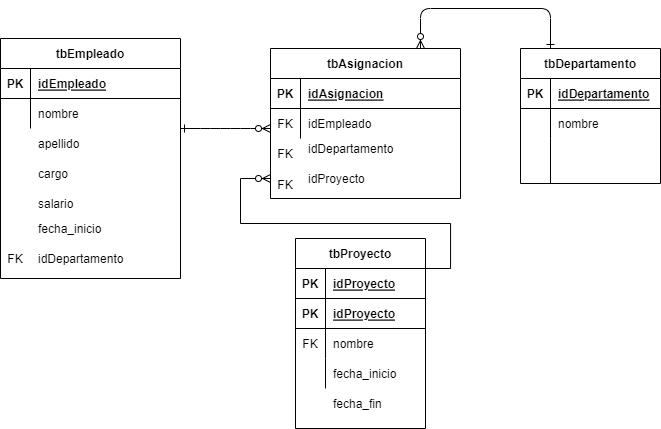

The diagram above was exported from draw.io. Its source (the exported page's mxGraphModel, read from the mxfile embedded in the PNG):
<mxGraphModel dx="1035" dy="562" grid="1" gridSize="10" guides="1" tooltips="1" connect="1" arrows="1" fold="1" page="1" pageScale="1" pageWidth="850" pageHeight="1100" math="0" shadow="0" extFonts="Permanent Marker^https://fonts.googleapis.com/css?family=Permanent+Marker">
  <root>
    <mxCell id="0" />
    <mxCell id="1" parent="0" />
    <mxCell id="OVIcrC18MkLOUCeAshDb-19" value="tbEmpleado" style="shape=table;startSize=30;container=1;collapsible=1;childLayout=tableLayout;fixedRows=1;rowLines=0;fontStyle=1;align=center;resizeLast=1;" vertex="1" parent="1">
      <mxGeometry x="140" y="640" width="180" height="240" as="geometry" />
    </mxCell>
    <mxCell id="OVIcrC18MkLOUCeAshDb-20" value="" style="shape=partialRectangle;collapsible=0;dropTarget=0;pointerEvents=0;fillColor=none;points=[[0,0.5],[1,0.5]];portConstraint=eastwest;top=0;left=0;right=0;bottom=1;" vertex="1" parent="OVIcrC18MkLOUCeAshDb-19">
      <mxGeometry y="30" width="180" height="30" as="geometry" />
    </mxCell>
    <mxCell id="OVIcrC18MkLOUCeAshDb-21" value="PK" style="shape=partialRectangle;overflow=hidden;connectable=0;fillColor=none;top=0;left=0;bottom=0;right=0;fontStyle=1;" vertex="1" parent="OVIcrC18MkLOUCeAshDb-20">
      <mxGeometry width="30" height="30" as="geometry">
        <mxRectangle width="30" height="30" as="alternateBounds" />
      </mxGeometry>
    </mxCell>
    <mxCell id="OVIcrC18MkLOUCeAshDb-22" value="idEmpleado" style="shape=partialRectangle;overflow=hidden;connectable=0;fillColor=none;top=0;left=0;bottom=0;right=0;align=left;spacingLeft=6;fontStyle=5;" vertex="1" parent="OVIcrC18MkLOUCeAshDb-20">
      <mxGeometry x="30" width="150" height="30" as="geometry">
        <mxRectangle width="150" height="30" as="alternateBounds" />
      </mxGeometry>
    </mxCell>
    <mxCell id="OVIcrC18MkLOUCeAshDb-23" value="" style="shape=partialRectangle;collapsible=0;dropTarget=0;pointerEvents=0;fillColor=none;points=[[0,0.5],[1,0.5]];portConstraint=eastwest;top=0;left=0;right=0;bottom=0;" vertex="1" parent="OVIcrC18MkLOUCeAshDb-19">
      <mxGeometry y="60" width="180" height="30" as="geometry" />
    </mxCell>
    <mxCell id="OVIcrC18MkLOUCeAshDb-24" value="" style="shape=partialRectangle;overflow=hidden;connectable=0;fillColor=none;top=0;left=0;bottom=0;right=0;" vertex="1" parent="OVIcrC18MkLOUCeAshDb-23">
      <mxGeometry width="30" height="30" as="geometry">
        <mxRectangle width="30" height="30" as="alternateBounds" />
      </mxGeometry>
    </mxCell>
    <mxCell id="OVIcrC18MkLOUCeAshDb-25" value="nombre" style="shape=partialRectangle;overflow=hidden;connectable=0;fillColor=none;top=0;left=0;bottom=0;right=0;align=left;spacingLeft=6;" vertex="1" parent="OVIcrC18MkLOUCeAshDb-23">
      <mxGeometry x="30" width="150" height="30" as="geometry">
        <mxRectangle width="150" height="30" as="alternateBounds" />
      </mxGeometry>
    </mxCell>
    <mxCell id="OVIcrC18MkLOUCeAshDb-26" value="apellido" style="shape=partialRectangle;overflow=hidden;connectable=0;fillColor=none;top=0;left=0;bottom=0;right=0;align=left;spacingLeft=6;" vertex="1" parent="1">
      <mxGeometry x="170" y="730" width="130" height="30" as="geometry">
        <mxRectangle width="220" height="30" as="alternateBounds" />
      </mxGeometry>
    </mxCell>
    <mxCell id="OVIcrC18MkLOUCeAshDb-27" value="cargo" style="shape=partialRectangle;overflow=hidden;connectable=0;fillColor=none;top=0;left=0;bottom=0;right=0;align=left;spacingLeft=6;" vertex="1" parent="1">
      <mxGeometry x="170" y="760" width="140" height="30" as="geometry">
        <mxRectangle width="220" height="30" as="alternateBounds" />
      </mxGeometry>
    </mxCell>
    <mxCell id="OVIcrC18MkLOUCeAshDb-28" value="salario" style="shape=partialRectangle;overflow=hidden;connectable=0;fillColor=none;top=0;left=0;bottom=0;right=0;align=left;spacingLeft=6;" vertex="1" parent="1">
      <mxGeometry x="170" y="790" width="140" height="30" as="geometry">
        <mxRectangle width="220" height="30" as="alternateBounds" />
      </mxGeometry>
    </mxCell>
    <mxCell id="OVIcrC18MkLOUCeAshDb-29" value="fecha_inicio" style="shape=partialRectangle;overflow=hidden;connectable=0;fillColor=none;top=0;left=0;bottom=0;right=0;align=left;spacingLeft=6;" vertex="1" parent="1">
      <mxGeometry x="170" y="815" width="140" height="30" as="geometry">
        <mxRectangle width="220" height="30" as="alternateBounds" />
      </mxGeometry>
    </mxCell>
    <mxCell id="OVIcrC18MkLOUCeAshDb-30" value="idDepartamento" style="shape=partialRectangle;overflow=hidden;connectable=0;fillColor=none;top=0;left=0;bottom=0;right=0;align=left;spacingLeft=6;" vertex="1" parent="1">
      <mxGeometry x="170" y="845" width="140" height="30" as="geometry">
        <mxRectangle width="220" height="30" as="alternateBounds" />
      </mxGeometry>
    </mxCell>
    <mxCell id="OVIcrC18MkLOUCeAshDb-31" value="FK" style="shape=partialRectangle;overflow=hidden;connectable=0;fillColor=none;top=0;left=0;bottom=0;right=0;" vertex="1" parent="1">
      <mxGeometry x="140" y="845" width="30" height="30" as="geometry">
        <mxRectangle width="30" height="30" as="alternateBounds" />
      </mxGeometry>
    </mxCell>
    <mxCell id="OVIcrC18MkLOUCeAshDb-32" value="" style="edgeStyle=entityRelationEdgeStyle;endArrow=ERzeroToMany;startArrow=ERone;endFill=1;startFill=0;" edge="1" parent="1">
      <mxGeometry width="100" height="100" relative="1" as="geometry">
        <mxPoint x="320" y="730" as="sourcePoint" />
        <mxPoint x="410" y="730" as="targetPoint" />
        <Array as="points">
          <mxPoint x="340" y="910" />
          <mxPoint x="360" y="910" />
          <mxPoint x="130" y="830" />
          <mxPoint x="100" y="880" />
          <mxPoint x="90" y="880" />
        </Array>
      </mxGeometry>
    </mxCell>
    <mxCell id="OVIcrC18MkLOUCeAshDb-43" value="tbAsignacion" style="shape=table;startSize=30;container=1;collapsible=1;childLayout=tableLayout;fixedRows=1;rowLines=0;fontStyle=1;align=center;resizeLast=1;" vertex="1" parent="1">
      <mxGeometry x="410" y="650" width="190" height="150" as="geometry" />
    </mxCell>
    <mxCell id="OVIcrC18MkLOUCeAshDb-44" value="" style="shape=partialRectangle;collapsible=0;dropTarget=0;pointerEvents=0;fillColor=none;points=[[0,0.5],[1,0.5]];portConstraint=eastwest;top=0;left=0;right=0;bottom=1;" vertex="1" parent="OVIcrC18MkLOUCeAshDb-43">
      <mxGeometry y="30" width="190" height="30" as="geometry" />
    </mxCell>
    <mxCell id="OVIcrC18MkLOUCeAshDb-45" value="PK" style="shape=partialRectangle;overflow=hidden;connectable=0;fillColor=none;top=0;left=0;bottom=0;right=0;fontStyle=1;" vertex="1" parent="OVIcrC18MkLOUCeAshDb-44">
      <mxGeometry width="30" height="30" as="geometry">
        <mxRectangle width="30" height="30" as="alternateBounds" />
      </mxGeometry>
    </mxCell>
    <mxCell id="OVIcrC18MkLOUCeAshDb-46" value="idAsignacion" style="shape=partialRectangle;overflow=hidden;connectable=0;fillColor=none;top=0;left=0;bottom=0;right=0;align=left;spacingLeft=6;fontStyle=5;" vertex="1" parent="OVIcrC18MkLOUCeAshDb-44">
      <mxGeometry x="30" width="160" height="30" as="geometry">
        <mxRectangle width="160" height="30" as="alternateBounds" />
      </mxGeometry>
    </mxCell>
    <mxCell id="OVIcrC18MkLOUCeAshDb-47" value="" style="shape=partialRectangle;collapsible=0;dropTarget=0;pointerEvents=0;fillColor=none;points=[[0,0.5],[1,0.5]];portConstraint=eastwest;top=0;left=0;right=0;bottom=0;" vertex="1" parent="OVIcrC18MkLOUCeAshDb-43">
      <mxGeometry y="60" width="190" height="30" as="geometry" />
    </mxCell>
    <mxCell id="OVIcrC18MkLOUCeAshDb-48" value="" style="shape=partialRectangle;overflow=hidden;connectable=0;fillColor=none;top=0;left=0;bottom=0;right=0;" vertex="1" parent="OVIcrC18MkLOUCeAshDb-47">
      <mxGeometry width="30" height="30" as="geometry">
        <mxRectangle width="30" height="30" as="alternateBounds" />
      </mxGeometry>
    </mxCell>
    <mxCell id="OVIcrC18MkLOUCeAshDb-49" value="idEmpleado" style="shape=partialRectangle;overflow=hidden;connectable=0;fillColor=none;top=0;left=0;bottom=0;right=0;align=left;spacingLeft=6;" vertex="1" parent="OVIcrC18MkLOUCeAshDb-47">
      <mxGeometry x="30" width="160" height="30" as="geometry">
        <mxRectangle width="160" height="30" as="alternateBounds" />
      </mxGeometry>
    </mxCell>
    <mxCell id="OVIcrC18MkLOUCeAshDb-51" value="idDepartamento" style="shape=partialRectangle;overflow=hidden;connectable=0;fillColor=none;top=0;left=0;bottom=0;right=0;align=left;spacingLeft=6;" vertex="1" parent="1">
      <mxGeometry x="440" y="735" width="150" height="30" as="geometry">
        <mxRectangle width="220" height="30" as="alternateBounds" />
      </mxGeometry>
    </mxCell>
    <mxCell id="OVIcrC18MkLOUCeAshDb-52" value="idProyecto" style="shape=partialRectangle;overflow=hidden;connectable=0;fillColor=none;top=0;left=0;bottom=0;right=0;align=left;spacingLeft=6;" vertex="1" parent="1">
      <mxGeometry x="440" y="765" width="150" height="30" as="geometry">
        <mxRectangle width="220" height="30" as="alternateBounds" />
      </mxGeometry>
    </mxCell>
    <mxCell id="OVIcrC18MkLOUCeAshDb-53" value="FK" style="shape=partialRectangle;overflow=hidden;connectable=0;fillColor=none;top=0;left=0;bottom=0;right=0;" vertex="1" parent="1">
      <mxGeometry x="410" y="710" width="30" height="30" as="geometry">
        <mxRectangle width="30" height="30" as="alternateBounds" />
      </mxGeometry>
    </mxCell>
    <mxCell id="OVIcrC18MkLOUCeAshDb-54" value="FK" style="shape=partialRectangle;overflow=hidden;connectable=0;fillColor=none;top=0;left=0;bottom=0;right=0;" vertex="1" parent="1">
      <mxGeometry x="410" y="740" width="30" height="30" as="geometry">
        <mxRectangle width="30" height="30" as="alternateBounds" />
      </mxGeometry>
    </mxCell>
    <mxCell id="OVIcrC18MkLOUCeAshDb-55" value="FK" style="shape=partialRectangle;overflow=hidden;connectable=0;fillColor=none;top=0;left=0;bottom=0;right=0;" vertex="1" parent="1">
      <mxGeometry x="410" y="772.5" width="30" height="27.5" as="geometry">
        <mxRectangle width="30" height="30" as="alternateBounds" />
      </mxGeometry>
    </mxCell>
    <mxCell id="OVIcrC18MkLOUCeAshDb-56" value="tbDepartamento" style="shape=table;startSize=30;container=1;collapsible=1;childLayout=tableLayout;fixedRows=1;rowLines=0;fontStyle=1;align=center;resizeLast=1;" vertex="1" parent="1">
      <mxGeometry x="660" y="650" width="140" height="135" as="geometry" />
    </mxCell>
    <mxCell id="OVIcrC18MkLOUCeAshDb-57" value="" style="shape=partialRectangle;collapsible=0;dropTarget=0;pointerEvents=0;fillColor=none;points=[[0,0.5],[1,0.5]];portConstraint=eastwest;top=0;left=0;right=0;bottom=1;" vertex="1" parent="OVIcrC18MkLOUCeAshDb-56">
      <mxGeometry y="30" width="140" height="30" as="geometry" />
    </mxCell>
    <mxCell id="OVIcrC18MkLOUCeAshDb-58" value="PK" style="shape=partialRectangle;overflow=hidden;connectable=0;fillColor=none;top=0;left=0;bottom=0;right=0;fontStyle=1;" vertex="1" parent="OVIcrC18MkLOUCeAshDb-57">
      <mxGeometry width="30" height="30" as="geometry">
        <mxRectangle width="30" height="30" as="alternateBounds" />
      </mxGeometry>
    </mxCell>
    <mxCell id="OVIcrC18MkLOUCeAshDb-59" value="idDepartamento" style="shape=partialRectangle;overflow=hidden;connectable=0;fillColor=none;top=0;left=0;bottom=0;right=0;align=left;spacingLeft=6;fontStyle=5;" vertex="1" parent="OVIcrC18MkLOUCeAshDb-57">
      <mxGeometry x="30" width="110" height="30" as="geometry">
        <mxRectangle width="110" height="30" as="alternateBounds" />
      </mxGeometry>
    </mxCell>
    <mxCell id="OVIcrC18MkLOUCeAshDb-60" value="" style="shape=partialRectangle;collapsible=0;dropTarget=0;pointerEvents=0;fillColor=none;points=[[0,0.5],[1,0.5]];portConstraint=eastwest;top=0;left=0;right=0;bottom=0;" vertex="1" parent="OVIcrC18MkLOUCeAshDb-56">
      <mxGeometry y="60" width="140" height="30" as="geometry" />
    </mxCell>
    <mxCell id="OVIcrC18MkLOUCeAshDb-61" value="" style="shape=partialRectangle;overflow=hidden;connectable=0;fillColor=none;top=0;left=0;bottom=0;right=0;" vertex="1" parent="OVIcrC18MkLOUCeAshDb-60">
      <mxGeometry width="30" height="30" as="geometry">
        <mxRectangle width="30" height="30" as="alternateBounds" />
      </mxGeometry>
    </mxCell>
    <mxCell id="OVIcrC18MkLOUCeAshDb-62" value="nombre" style="shape=partialRectangle;overflow=hidden;connectable=0;fillColor=none;top=0;left=0;bottom=0;right=0;align=left;spacingLeft=6;" vertex="1" parent="OVIcrC18MkLOUCeAshDb-60">
      <mxGeometry x="30" width="110" height="30" as="geometry">
        <mxRectangle width="110" height="30" as="alternateBounds" />
      </mxGeometry>
    </mxCell>
    <mxCell id="OVIcrC18MkLOUCeAshDb-63" value="" style="shape=partialRectangle;collapsible=0;dropTarget=0;pointerEvents=0;fillColor=none;points=[[0,0.5],[1,0.5]];portConstraint=eastwest;top=0;left=0;right=0;bottom=0;" vertex="1" parent="OVIcrC18MkLOUCeAshDb-56">
      <mxGeometry y="90" width="140" height="45" as="geometry" />
    </mxCell>
    <mxCell id="OVIcrC18MkLOUCeAshDb-64" value="" style="shape=partialRectangle;overflow=hidden;connectable=0;fillColor=none;top=0;left=0;bottom=0;right=0;" vertex="1" parent="OVIcrC18MkLOUCeAshDb-63">
      <mxGeometry width="30" height="45" as="geometry">
        <mxRectangle width="30" height="45" as="alternateBounds" />
      </mxGeometry>
    </mxCell>
    <mxCell id="OVIcrC18MkLOUCeAshDb-65" value="" style="shape=partialRectangle;overflow=hidden;connectable=0;fillColor=none;top=0;left=0;bottom=0;right=0;align=left;spacingLeft=6;" vertex="1" parent="OVIcrC18MkLOUCeAshDb-63">
      <mxGeometry x="30" width="110" height="45" as="geometry">
        <mxRectangle width="110" height="45" as="alternateBounds" />
      </mxGeometry>
    </mxCell>
    <mxCell id="OVIcrC18MkLOUCeAshDb-90" value="" style="edgeStyle=elbowEdgeStyle;endArrow=ERzeroToMany;startArrow=ERone;endFill=1;startFill=0;elbow=vertical;" edge="1" parent="1">
      <mxGeometry width="100" height="100" relative="1" as="geometry">
        <mxPoint x="690" y="650" as="sourcePoint" />
        <mxPoint x="560" y="650" as="targetPoint" />
        <Array as="points">
          <mxPoint x="620" y="610" />
        </Array>
      </mxGeometry>
    </mxCell>
    <mxCell id="OVIcrC18MkLOUCeAshDb-104" value="tbProyecto" style="shape=table;startSize=30;container=1;collapsible=1;childLayout=tableLayout;fixedRows=1;rowLines=0;fontStyle=1;align=center;resizeLast=1;" vertex="1" parent="1">
      <mxGeometry x="435" y="840" width="130" height="190" as="geometry" />
    </mxCell>
    <mxCell id="OVIcrC18MkLOUCeAshDb-105" value="" style="shape=partialRectangle;collapsible=0;dropTarget=0;pointerEvents=0;fillColor=none;points=[[0,0.5],[1,0.5]];portConstraint=eastwest;top=0;left=0;right=0;bottom=1;" vertex="1" parent="OVIcrC18MkLOUCeAshDb-104">
      <mxGeometry y="30" width="130" height="30" as="geometry" />
    </mxCell>
    <mxCell id="OVIcrC18MkLOUCeAshDb-106" value="PK" style="shape=partialRectangle;overflow=hidden;connectable=0;fillColor=none;top=0;left=0;bottom=0;right=0;fontStyle=1;" vertex="1" parent="OVIcrC18MkLOUCeAshDb-105">
      <mxGeometry width="30" height="30" as="geometry">
        <mxRectangle width="30" height="30" as="alternateBounds" />
      </mxGeometry>
    </mxCell>
    <mxCell id="OVIcrC18MkLOUCeAshDb-107" value="idProyecto" style="shape=partialRectangle;overflow=hidden;connectable=0;fillColor=none;top=0;left=0;bottom=0;right=0;align=left;spacingLeft=6;fontStyle=5;" vertex="1" parent="OVIcrC18MkLOUCeAshDb-105">
      <mxGeometry x="30" width="100" height="30" as="geometry">
        <mxRectangle width="100" height="30" as="alternateBounds" />
      </mxGeometry>
    </mxCell>
    <mxCell id="OVIcrC18MkLOUCeAshDb-118" value="" style="shape=partialRectangle;collapsible=0;dropTarget=0;pointerEvents=0;fillColor=none;points=[[0,0.5],[1,0.5]];portConstraint=eastwest;top=0;left=0;right=0;bottom=1;" vertex="1" parent="OVIcrC18MkLOUCeAshDb-104">
      <mxGeometry y="60" width="130" height="30" as="geometry" />
    </mxCell>
    <mxCell id="OVIcrC18MkLOUCeAshDb-119" value="PK" style="shape=partialRectangle;overflow=hidden;connectable=0;fillColor=none;top=0;left=0;bottom=0;right=0;fontStyle=1;" vertex="1" parent="OVIcrC18MkLOUCeAshDb-118">
      <mxGeometry width="30" height="30" as="geometry">
        <mxRectangle width="30" height="30" as="alternateBounds" />
      </mxGeometry>
    </mxCell>
    <mxCell id="OVIcrC18MkLOUCeAshDb-120" value="idProyecto" style="shape=partialRectangle;overflow=hidden;connectable=0;fillColor=none;top=0;left=0;bottom=0;right=0;align=left;spacingLeft=6;fontStyle=5;" vertex="1" parent="OVIcrC18MkLOUCeAshDb-118">
      <mxGeometry x="30" width="100" height="30" as="geometry">
        <mxRectangle width="100" height="30" as="alternateBounds" />
      </mxGeometry>
    </mxCell>
    <mxCell id="OVIcrC18MkLOUCeAshDb-108" value="" style="shape=partialRectangle;collapsible=0;dropTarget=0;pointerEvents=0;fillColor=none;points=[[0,0.5],[1,0.5]];portConstraint=eastwest;top=0;left=0;right=0;bottom=0;" vertex="1" parent="OVIcrC18MkLOUCeAshDb-104">
      <mxGeometry y="90" width="130" height="30" as="geometry" />
    </mxCell>
    <mxCell id="OVIcrC18MkLOUCeAshDb-109" value="FK" style="shape=partialRectangle;overflow=hidden;connectable=0;fillColor=none;top=0;left=0;bottom=0;right=0;" vertex="1" parent="OVIcrC18MkLOUCeAshDb-108">
      <mxGeometry width="30" height="30" as="geometry">
        <mxRectangle width="30" height="30" as="alternateBounds" />
      </mxGeometry>
    </mxCell>
    <mxCell id="OVIcrC18MkLOUCeAshDb-110" value="nombre" style="shape=partialRectangle;overflow=hidden;connectable=0;fillColor=none;top=0;left=0;bottom=0;right=0;align=left;spacingLeft=6;" vertex="1" parent="OVIcrC18MkLOUCeAshDb-108">
      <mxGeometry x="30" width="100" height="30" as="geometry">
        <mxRectangle width="100" height="30" as="alternateBounds" />
      </mxGeometry>
    </mxCell>
    <mxCell id="OVIcrC18MkLOUCeAshDb-111" value="" style="shape=partialRectangle;collapsible=0;dropTarget=0;pointerEvents=0;fillColor=none;points=[[0,0.5],[1,0.5]];portConstraint=eastwest;top=0;left=0;right=0;bottom=0;" vertex="1" parent="OVIcrC18MkLOUCeAshDb-104">
      <mxGeometry y="120" width="130" height="30" as="geometry" />
    </mxCell>
    <mxCell id="OVIcrC18MkLOUCeAshDb-112" value="" style="shape=partialRectangle;overflow=hidden;connectable=0;fillColor=none;top=0;left=0;bottom=0;right=0;" vertex="1" parent="OVIcrC18MkLOUCeAshDb-111">
      <mxGeometry width="30" height="30" as="geometry">
        <mxRectangle width="30" height="30" as="alternateBounds" />
      </mxGeometry>
    </mxCell>
    <mxCell id="OVIcrC18MkLOUCeAshDb-113" value="fecha_inicio" style="shape=partialRectangle;overflow=hidden;connectable=0;fillColor=none;top=0;left=0;bottom=0;right=0;align=left;spacingLeft=6;" vertex="1" parent="OVIcrC18MkLOUCeAshDb-111">
      <mxGeometry x="30" width="100" height="30" as="geometry">
        <mxRectangle width="100" height="30" as="alternateBounds" />
      </mxGeometry>
    </mxCell>
    <mxCell id="OVIcrC18MkLOUCeAshDb-114" value="fecha_fin" style="shape=partialRectangle;overflow=hidden;connectable=0;fillColor=none;top=0;left=0;bottom=0;right=0;align=left;spacingLeft=6;" vertex="1" parent="1">
      <mxGeometry x="465" y="990" width="100" height="30" as="geometry">
        <mxRectangle width="100" height="30" as="alternateBounds" />
      </mxGeometry>
    </mxCell>
    <mxCell id="OVIcrC18MkLOUCeAshDb-117" value="" style="edgeStyle=entityRelationEdgeStyle;fontSize=12;html=1;endArrow=ERzeroToMany;endFill=1;rounded=0;exitX=0.962;exitY=0;exitDx=0;exitDy=0;exitPerimeter=0;" edge="1" parent="1" source="OVIcrC18MkLOUCeAshDb-105">
      <mxGeometry width="100" height="100" relative="1" as="geometry">
        <mxPoint x="570" y="871" as="sourcePoint" />
        <mxPoint x="410" y="780" as="targetPoint" />
      </mxGeometry>
    </mxCell>
  </root>
</mxGraphModel>